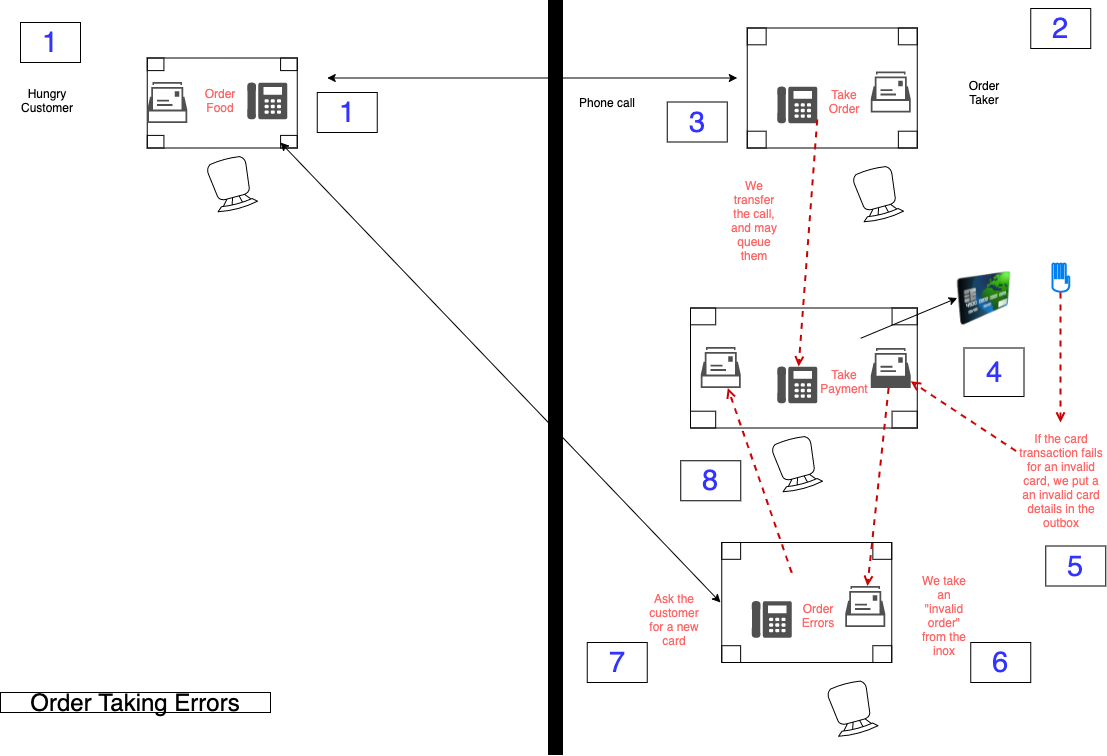

The diagram above was exported from draw.io. Its source (the exported page's mxGraphModel, read from the mxfile embedded in the PNG):
<mxGraphModel dx="1395" dy="1029" grid="1" gridSize="10" guides="1" tooltips="1" connect="1" arrows="1" fold="1" page="1" pageScale="1" pageWidth="1169" pageHeight="827" math="0" shadow="0">
  <root>
    <mxCell id="0" />
    <mxCell id="1" parent="0" />
    <UserObject label="" tooltip="Inertia.&#10;Likely to face a resistance to change." id="eP2IPDBSXvINAW8xH9Tu-1">
      <mxCell style="rounded=0;whiteSpace=wrap;html=1;strokeColor=#000000;strokeWidth=5;fillColor=#000000;fontSize=14;" parent="1" vertex="1">
        <mxGeometry x="580" y="40" width="10" height="750" as="geometry" />
      </mxCell>
    </UserObject>
    <mxCell id="eP2IPDBSXvINAW8xH9Tu-2" value="" style="verticalLabelPosition=bottom;html=1;verticalAlign=top;align=center;shape=mxgraph.floorplan.table;" parent="1" vertex="1">
      <mxGeometry x="176.75" y="95.5" width="150" height="90" as="geometry" />
    </mxCell>
    <mxCell id="eP2IPDBSXvINAW8xH9Tu-3" value="" style="verticalLabelPosition=bottom;html=1;verticalAlign=top;align=center;shape=mxgraph.floorplan.chair;rotation=-195;" parent="1" vertex="1">
      <mxGeometry x="240.75" y="195.5" width="41" height="52" as="geometry" />
    </mxCell>
    <mxCell id="eP2IPDBSXvINAW8xH9Tu-4" value="" style="sketch=0;pointerEvents=1;shadow=0;dashed=0;html=1;strokeColor=none;fillColor=#505050;labelPosition=center;verticalLabelPosition=bottom;verticalAlign=top;outlineConnect=0;align=center;shape=mxgraph.office.devices.phone_digital;" parent="1" vertex="1">
      <mxGeometry x="276.75" y="120" width="40" height="37" as="geometry" />
    </mxCell>
    <mxCell id="eP2IPDBSXvINAW8xH9Tu-5" value="&lt;font color=&quot;#ff6666&quot;&gt;Order Food&lt;/font&gt;" style="text;html=1;strokeColor=none;fillColor=none;align=center;verticalAlign=middle;whiteSpace=wrap;rounded=0;" parent="1" vertex="1">
      <mxGeometry x="223.25" y="95.5" width="53.5" height="85.5" as="geometry" />
    </mxCell>
    <mxCell id="eP2IPDBSXvINAW8xH9Tu-6" value="" style="verticalLabelPosition=bottom;html=1;verticalAlign=top;align=center;shape=mxgraph.floorplan.table;" parent="1" vertex="1">
      <mxGeometry x="776.75" y="65.5" width="170" height="120" as="geometry" />
    </mxCell>
    <mxCell id="eP2IPDBSXvINAW8xH9Tu-7" value="" style="verticalLabelPosition=bottom;html=1;verticalAlign=top;align=center;shape=mxgraph.floorplan.chair;rotation=-195;" parent="1" vertex="1">
      <mxGeometry x="886.75" y="205.5" width="41" height="52" as="geometry" />
    </mxCell>
    <mxCell id="eP2IPDBSXvINAW8xH9Tu-9" value="" style="sketch=0;pointerEvents=1;shadow=0;dashed=0;html=1;strokeColor=none;fillColor=#505050;labelPosition=center;verticalLabelPosition=bottom;verticalAlign=top;outlineConnect=0;align=center;shape=mxgraph.office.devices.phone_digital;" parent="1" vertex="1">
      <mxGeometry x="806.75" y="124" width="40" height="37" as="geometry" />
    </mxCell>
    <mxCell id="eP2IPDBSXvINAW8xH9Tu-11" value="&lt;font color=&quot;#ff6666&quot;&gt;Take Order&lt;/font&gt;" style="text;html=1;strokeColor=none;fillColor=none;align=center;verticalAlign=middle;whiteSpace=wrap;rounded=0;" parent="1" vertex="1">
      <mxGeometry x="846.75" y="95.75" width="53.5" height="85.5" as="geometry" />
    </mxCell>
    <mxCell id="eP2IPDBSXvINAW8xH9Tu-12" value="" style="endArrow=classic;html=1;startArrow=classic;startFill=1;" parent="1" edge="1">
      <mxGeometry width="50" height="50" relative="1" as="geometry">
        <mxPoint x="356.75" y="115.5" as="sourcePoint" />
        <mxPoint x="766.75" y="115.5" as="targetPoint" />
      </mxGeometry>
    </mxCell>
    <mxCell id="eP2IPDBSXvINAW8xH9Tu-13" value="Phone call" style="text;html=1;strokeColor=none;fillColor=none;align=center;verticalAlign=middle;whiteSpace=wrap;rounded=0;" parent="1" vertex="1">
      <mxGeometry x="596.75" y="130" width="80" height="20" as="geometry" />
    </mxCell>
    <mxCell id="eP2IPDBSXvINAW8xH9Tu-14" value="" style="sketch=0;pointerEvents=1;shadow=0;dashed=0;html=1;strokeColor=none;fillColor=#505050;labelPosition=center;verticalLabelPosition=bottom;verticalAlign=top;outlineConnect=0;align=center;shape=mxgraph.office.concepts.mailbox2;" parent="1" vertex="1">
      <mxGeometry x="900.25" y="109" width="40" height="41" as="geometry" />
    </mxCell>
    <mxCell id="eP2IPDBSXvINAW8xH9Tu-15" value="" style="sketch=0;pointerEvents=1;shadow=0;dashed=0;html=1;strokeColor=none;fillColor=#505050;labelPosition=center;verticalLabelPosition=bottom;verticalAlign=top;outlineConnect=0;align=center;shape=mxgraph.office.concepts.mailbox2;" parent="1" vertex="1">
      <mxGeometry x="176.75" y="119.5" width="40" height="41" as="geometry" />
    </mxCell>
    <mxCell id="eP2IPDBSXvINAW8xH9Tu-23" value="Hungry Customer" style="text;html=1;strokeColor=none;fillColor=none;align=center;verticalAlign=middle;whiteSpace=wrap;rounded=0;" parent="1" vertex="1">
      <mxGeometry x="56.75" y="128.25" width="40" height="20" as="geometry" />
    </mxCell>
    <mxCell id="eP2IPDBSXvINAW8xH9Tu-24" value="" style="verticalLabelPosition=bottom;html=1;verticalAlign=top;align=center;shape=mxgraph.floorplan.table;" parent="1" vertex="1">
      <mxGeometry x="720" y="345.5" width="226.75" height="120" as="geometry" />
    </mxCell>
    <mxCell id="eP2IPDBSXvINAW8xH9Tu-25" value="" style="verticalLabelPosition=bottom;html=1;verticalAlign=top;align=center;shape=mxgraph.floorplan.chair;rotation=-195;" parent="1" vertex="1">
      <mxGeometry x="805.75" y="475.5" width="41" height="52" as="geometry" />
    </mxCell>
    <mxCell id="eP2IPDBSXvINAW8xH9Tu-26" value="" style="sketch=0;pointerEvents=1;shadow=0;dashed=0;html=1;strokeColor=none;fillColor=#505050;labelPosition=center;verticalLabelPosition=bottom;verticalAlign=top;outlineConnect=0;align=center;shape=mxgraph.office.devices.phone_digital;" parent="1" vertex="1">
      <mxGeometry x="806.75" y="404" width="40" height="37" as="geometry" />
    </mxCell>
    <mxCell id="eP2IPDBSXvINAW8xH9Tu-27" value="&lt;font color=&quot;#ff6666&quot;&gt;Take Payment&lt;/font&gt;" style="text;html=1;strokeColor=none;fillColor=none;align=center;verticalAlign=middle;whiteSpace=wrap;rounded=0;" parent="1" vertex="1">
      <mxGeometry x="846.75" y="375.75" width="53.5" height="85.5" as="geometry" />
    </mxCell>
    <mxCell id="eP2IPDBSXvINAW8xH9Tu-29" value="" style="sketch=0;pointerEvents=1;shadow=0;dashed=0;html=1;strokeColor=none;fillColor=#505050;labelPosition=center;verticalLabelPosition=bottom;verticalAlign=top;outlineConnect=0;align=center;shape=mxgraph.office.concepts.mailbox;" parent="1" vertex="1">
      <mxGeometry x="900.25" y="385.5" width="40" height="40" as="geometry" />
    </mxCell>
    <UserObject label="" tooltip="Point of change.&#10;How the map is changing e.g. competitive forces." id="eP2IPDBSXvINAW8xH9Tu-30">
      <mxCell style="endArrow=open;dashed=1;html=1;strokeColor=#CC0000;endFill=0;strokeWidth=2;" parent="1" target="eP2IPDBSXvINAW8xH9Tu-26" edge="1">
        <mxGeometry width="50" height="50" relative="1" as="geometry">
          <mxPoint x="846.7515662650602" y="157" as="sourcePoint" />
          <mxPoint x="789.1964006473657" y="304" as="targetPoint" />
        </mxGeometry>
      </mxCell>
    </UserObject>
    <mxCell id="eP2IPDBSXvINAW8xH9Tu-31" value="Order Taker" style="text;html=1;strokeColor=none;fillColor=none;align=center;verticalAlign=middle;whiteSpace=wrap;rounded=0;" parent="1" vertex="1">
      <mxGeometry x="993.5" y="119.5" width="40" height="20" as="geometry" />
    </mxCell>
    <mxCell id="eP2IPDBSXvINAW8xH9Tu-32" value="&lt;font color=&quot;#ff6666&quot;&gt;We transfer the call, and may queue them&lt;/font&gt;" style="text;html=1;strokeColor=none;fillColor=none;align=center;verticalAlign=middle;whiteSpace=wrap;rounded=0;" parent="1" vertex="1">
      <mxGeometry x="756.75" y="215.5" width="53.5" height="85.5" as="geometry" />
    </mxCell>
    <mxCell id="eP2IPDBSXvINAW8xH9Tu-36" value="&lt;font color=&quot;#ff6666&quot;&gt;We take an &quot;invalid order&quot; from the inox&lt;/font&gt;" style="text;html=1;strokeColor=none;fillColor=none;align=center;verticalAlign=middle;whiteSpace=wrap;rounded=0;" parent="1" vertex="1">
      <mxGeometry x="946.75" y="610" width="53.5" height="85.5" as="geometry" />
    </mxCell>
    <mxCell id="eP2IPDBSXvINAW8xH9Tu-37" value="" style="image;html=1;image=img/lib/clip_art/finance/Credit_Card_128x128.png" parent="1" vertex="1">
      <mxGeometry x="986.75" y="309" width="53.5" height="54" as="geometry" />
    </mxCell>
    <mxCell id="eP2IPDBSXvINAW8xH9Tu-38" value="&lt;font color=&quot;#ff6666&quot;&gt;If the card transaction fails for an invalid card, we put a an invalid card details in the outbox&lt;/font&gt;" style="text;html=1;strokeColor=none;fillColor=none;align=center;verticalAlign=middle;whiteSpace=wrap;rounded=0;" parent="1" vertex="1">
      <mxGeometry x="1045.52" y="475.5" width="89.75" height="85.5" as="geometry" />
    </mxCell>
    <mxCell id="eP2IPDBSXvINAW8xH9Tu-39" value="" style="endArrow=classic;html=1;" parent="1" edge="1">
      <mxGeometry width="50" height="50" relative="1" as="geometry">
        <mxPoint x="890.25" y="375.75" as="sourcePoint" />
        <mxPoint x="986.75" y="335.5" as="targetPoint" />
      </mxGeometry>
    </mxCell>
    <mxCell id="eP2IPDBSXvINAW8xH9Tu-40" value="Order Taking Errors" style="text;html=1;strokeColor=default;fillColor=none;align=center;verticalAlign=middle;whiteSpace=wrap;rounded=0;fontColor=#000000;fontSize=24;" parent="1" vertex="1">
      <mxGeometry x="30" y="730" width="270" height="20" as="geometry" />
    </mxCell>
    <mxCell id="eP2IPDBSXvINAW8xH9Tu-42" value="&lt;font style=&quot;font-size: 29px&quot;&gt;1&lt;/font&gt;" style="text;html=1;strokeColor=default;fillColor=none;align=center;verticalAlign=middle;whiteSpace=wrap;rounded=0;fontColor=#3333FF;" parent="1" vertex="1">
      <mxGeometry x="50" y="60" width="60" height="40" as="geometry" />
    </mxCell>
    <mxCell id="eP2IPDBSXvINAW8xH9Tu-43" value="&lt;font style=&quot;font-size: 29px&quot;&gt;2&lt;/font&gt;" style="text;html=1;strokeColor=default;fillColor=none;align=center;verticalAlign=middle;whiteSpace=wrap;rounded=0;fontColor=#3333FF;" parent="1" vertex="1">
      <mxGeometry x="1060.25" y="46" width="60" height="40" as="geometry" />
    </mxCell>
    <mxCell id="eP2IPDBSXvINAW8xH9Tu-44" value="&lt;font style=&quot;font-size: 29px&quot;&gt;1&lt;/font&gt;" style="text;html=1;strokeColor=default;fillColor=none;align=center;verticalAlign=middle;whiteSpace=wrap;rounded=0;fontColor=#3333FF;" parent="1" vertex="1">
      <mxGeometry x="346.75" y="130" width="60" height="40" as="geometry" />
    </mxCell>
    <mxCell id="eP2IPDBSXvINAW8xH9Tu-45" value="&lt;font style=&quot;font-size: 29px&quot;&gt;3&lt;/font&gt;" style="text;html=1;strokeColor=default;fillColor=none;align=center;verticalAlign=middle;whiteSpace=wrap;rounded=0;fontColor=#3333FF;" parent="1" vertex="1">
      <mxGeometry x="696.75" y="139.5" width="60" height="40" as="geometry" />
    </mxCell>
    <mxCell id="eP2IPDBSXvINAW8xH9Tu-46" value="&lt;font style=&quot;font-size: 29px&quot;&gt;6&lt;/font&gt;" style="text;html=1;strokeColor=default;fillColor=none;align=center;verticalAlign=middle;whiteSpace=wrap;rounded=0;fontColor=#3333FF;" parent="1" vertex="1">
      <mxGeometry x="1000.25" y="680" width="60" height="40" as="geometry" />
    </mxCell>
    <mxCell id="eP2IPDBSXvINAW8xH9Tu-47" value="&lt;font style=&quot;font-size: 29px&quot;&gt;4&lt;/font&gt;" style="text;html=1;strokeColor=default;fillColor=none;align=center;verticalAlign=middle;whiteSpace=wrap;rounded=0;fontColor=#3333FF;" parent="1" vertex="1">
      <mxGeometry x="993.5" y="385.5" width="60" height="48.5" as="geometry" />
    </mxCell>
    <mxCell id="APT79ojS4l-1Wh_TyMu9-1" value="" style="verticalLabelPosition=bottom;html=1;verticalAlign=top;align=center;shape=mxgraph.floorplan.table;" vertex="1" parent="1">
      <mxGeometry x="751.25" y="580" width="170" height="120" as="geometry" />
    </mxCell>
    <mxCell id="APT79ojS4l-1Wh_TyMu9-2" value="" style="verticalLabelPosition=bottom;html=1;verticalAlign=top;align=center;shape=mxgraph.floorplan.chair;rotation=-195;" vertex="1" parent="1">
      <mxGeometry x="861.25" y="720" width="41" height="52" as="geometry" />
    </mxCell>
    <mxCell id="APT79ojS4l-1Wh_TyMu9-3" value="" style="sketch=0;pointerEvents=1;shadow=0;dashed=0;html=1;strokeColor=none;fillColor=#505050;labelPosition=center;verticalLabelPosition=bottom;verticalAlign=top;outlineConnect=0;align=center;shape=mxgraph.office.devices.phone_digital;" vertex="1" parent="1">
      <mxGeometry x="781.25" y="638.5" width="40" height="37" as="geometry" />
    </mxCell>
    <mxCell id="APT79ojS4l-1Wh_TyMu9-4" value="&lt;font color=&quot;#ff6666&quot;&gt;Order Errors&lt;/font&gt;" style="text;html=1;strokeColor=none;fillColor=none;align=center;verticalAlign=middle;whiteSpace=wrap;rounded=0;" vertex="1" parent="1">
      <mxGeometry x="821.25" y="610.25" width="53.5" height="85.5" as="geometry" />
    </mxCell>
    <mxCell id="APT79ojS4l-1Wh_TyMu9-5" value="" style="sketch=0;pointerEvents=1;shadow=0;dashed=0;html=1;strokeColor=none;fillColor=#505050;labelPosition=center;verticalLabelPosition=bottom;verticalAlign=top;outlineConnect=0;align=center;shape=mxgraph.office.concepts.mailbox2;" vertex="1" parent="1">
      <mxGeometry x="874.75" y="623.5" width="40" height="41" as="geometry" />
    </mxCell>
    <UserObject label="" tooltip="Point of change.&#10;How the map is changing e.g. competitive forces." id="eP2IPDBSXvINAW8xH9Tu-35">
      <mxCell style="endArrow=open;dashed=1;html=1;strokeColor=#CC0000;endFill=0;strokeWidth=2;" parent="1" target="APT79ojS4l-1Wh_TyMu9-5" edge="1" source="eP2IPDBSXvINAW8xH9Tu-29">
        <mxGeometry width="50" height="50" relative="1" as="geometry">
          <mxPoint x="929.5515662650603" y="404" as="sourcePoint" />
          <mxPoint x="914.4273399014778" y="585.5" as="targetPoint" />
        </mxGeometry>
      </mxCell>
    </UserObject>
    <mxCell id="APT79ojS4l-1Wh_TyMu9-7" value="" style="endArrow=classic;html=1;startArrow=classic;startFill=1;" edge="1" parent="1">
      <mxGeometry width="50" height="50" relative="1" as="geometry">
        <mxPoint x="310" y="180" as="sourcePoint" />
        <mxPoint x="750" y="640" as="targetPoint" />
      </mxGeometry>
    </mxCell>
    <mxCell id="APT79ojS4l-1Wh_TyMu9-8" value="" style="html=1;verticalLabelPosition=bottom;align=center;labelBackgroundColor=#ffffff;verticalAlign=top;strokeWidth=2;strokeColor=#0080F0;shadow=0;dashed=0;shape=mxgraph.ios7.icons.privacy;" vertex="1" parent="1">
      <mxGeometry x="1082" y="301" width="16.8" height="28.5" as="geometry" />
    </mxCell>
    <UserObject label="" tooltip="Point of change.&#10;How the map is changing e.g. competitive forces." id="APT79ojS4l-1Wh_TyMu9-9">
      <mxCell style="endArrow=open;dashed=1;html=1;strokeColor=#CC0000;endFill=0;strokeWidth=2;" edge="1" parent="1" source="eP2IPDBSXvINAW8xH9Tu-38" target="eP2IPDBSXvINAW8xH9Tu-29">
        <mxGeometry width="50" height="50" relative="1" as="geometry">
          <mxPoint x="928.1116352201257" y="435.5" as="sourcePoint" />
          <mxPoint x="906.9418238993712" y="633.5" as="targetPoint" />
        </mxGeometry>
      </mxCell>
    </UserObject>
    <UserObject label="" tooltip="Point of change.&#10;How the map is changing e.g. competitive forces." id="APT79ojS4l-1Wh_TyMu9-11">
      <mxCell style="endArrow=open;dashed=1;html=1;strokeColor=#CC0000;endFill=0;strokeWidth=2;" edge="1" parent="1">
        <mxGeometry width="50" height="50" relative="1" as="geometry">
          <mxPoint x="1090" y="330" as="sourcePoint" />
          <mxPoint x="1090" y="460" as="targetPoint" />
        </mxGeometry>
      </mxCell>
    </UserObject>
    <mxCell id="APT79ojS4l-1Wh_TyMu9-12" value="&lt;font color=&quot;#ff6666&quot;&gt;Ask the customer for a new card&lt;/font&gt;" style="text;html=1;strokeColor=none;fillColor=none;align=center;verticalAlign=middle;whiteSpace=wrap;rounded=0;" vertex="1" parent="1">
      <mxGeometry x="676.75" y="614.5" width="53.5" height="85.5" as="geometry" />
    </mxCell>
    <UserObject label="" tooltip="Point of change.&#10;How the map is changing e.g. competitive forces." id="APT79ojS4l-1Wh_TyMu9-13">
      <mxCell style="endArrow=open;dashed=1;html=1;strokeColor=#CC0000;endFill=0;strokeWidth=2;exitX=0;exitY=0;exitDx=0;exitDy=0;" edge="1" parent="1" source="APT79ojS4l-1Wh_TyMu9-4" target="APT79ojS4l-1Wh_TyMu9-14">
        <mxGeometry width="50" height="50" relative="1" as="geometry">
          <mxPoint x="928.1116352201257" y="435.5" as="sourcePoint" />
          <mxPoint x="860" y="380" as="targetPoint" />
        </mxGeometry>
      </mxCell>
    </UserObject>
    <mxCell id="APT79ojS4l-1Wh_TyMu9-14" value="" style="sketch=0;pointerEvents=1;shadow=0;dashed=0;html=1;strokeColor=none;fillColor=#505050;labelPosition=center;verticalLabelPosition=bottom;verticalAlign=top;outlineConnect=0;align=center;shape=mxgraph.office.concepts.mailbox2;" vertex="1" parent="1">
      <mxGeometry x="730.25" y="384.5" width="40" height="41" as="geometry" />
    </mxCell>
    <mxCell id="APT79ojS4l-1Wh_TyMu9-15" value="&lt;font style=&quot;font-size: 29px&quot;&gt;5&lt;/font&gt;" style="text;html=1;strokeColor=default;fillColor=none;align=center;verticalAlign=middle;whiteSpace=wrap;rounded=0;fontColor=#3333FF;" vertex="1" parent="1">
      <mxGeometry x="1075.27" y="583.5" width="60" height="40" as="geometry" />
    </mxCell>
    <mxCell id="APT79ojS4l-1Wh_TyMu9-16" value="&lt;font style=&quot;font-size: 29px&quot;&gt;7&lt;/font&gt;" style="text;html=1;strokeColor=default;fillColor=none;align=center;verticalAlign=middle;whiteSpace=wrap;rounded=0;fontColor=#3333FF;" vertex="1" parent="1">
      <mxGeometry x="616.75" y="680" width="60" height="40" as="geometry" />
    </mxCell>
    <mxCell id="APT79ojS4l-1Wh_TyMu9-17" value="&lt;font style=&quot;font-size: 29px&quot;&gt;8&lt;/font&gt;" style="text;html=1;strokeColor=default;fillColor=none;align=center;verticalAlign=middle;whiteSpace=wrap;rounded=0;fontColor=#3333FF;" vertex="1" parent="1">
      <mxGeometry x="710.25" y="498.25" width="60" height="40" as="geometry" />
    </mxCell>
  </root>
</mxGraphModel>